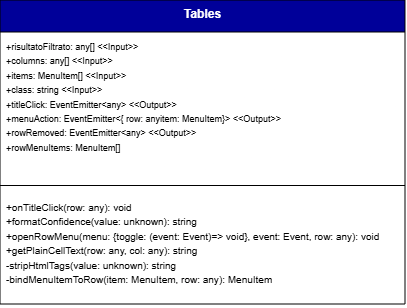

The diagram above was exported from draw.io. Its source (the exported page's mxGraphModel, read from the mxfile embedded in the PNG):
<mxGraphModel dx="5769" dy="1669" grid="0" gridSize="10" guides="1" tooltips="1" connect="1" arrows="0" fold="1" page="1" pageScale="1" pageWidth="827" pageHeight="1169" background="#ffffff" math="0" shadow="0">
  <root>
    <mxCell id="0" />
    <mxCell id="1" parent="0" />
    <mxCell id="2" parent="1" style="swimlane;fontStyle=1;align=center;verticalAlign=top;childLayout=stackLayout;horizontal=1;startSize=32;horizontalStack=0;resizeParent=1;resizeParentMax=0;resizeLast=0;collapsible=1;marginBottom=0;whiteSpace=wrap;html=1;labelBackgroundColor=none;fillColor=#000099;strokeColor=default;fontColor=#ffffff;" value="Tables" vertex="1">
      <mxGeometry height="304" width="405" x="2805" y="3047" as="geometry">
        <mxRectangle height="60" width="120" x="160" y="280" as="alternateBounds" />
      </mxGeometry>
    </mxCell>
    <mxCell id="3" parent="2" style="text;strokeColor=none;fillColor=none;align=left;verticalAlign=top;spacingLeft=4;spacingRight=4;overflow=hidden;rotatable=0;points=[[0,0.5],[1,0.5]];portConstraint=eastwest;whiteSpace=wrap;html=1;labelBackgroundColor=none;" value="&lt;div&gt;&lt;font style=&quot;font-size: 9px;&quot;&gt;+risultatoFiltrato: any[] &amp;lt;&amp;lt;Input&amp;gt;&amp;gt;&lt;/font&gt;&lt;/div&gt;&lt;div&gt;&lt;font style=&quot;font-size: 9px;&quot;&gt;+columns: any[] &amp;lt;&amp;lt;Input&amp;gt;&amp;gt;&lt;/font&gt;&lt;/div&gt;&lt;div&gt;&lt;font style=&quot;font-size: 9px;&quot;&gt;+items: MenuItem[] &amp;lt;&amp;lt;Input&amp;gt;&amp;gt;&lt;/font&gt;&lt;/div&gt;&lt;div&gt;&lt;font style=&quot;font-size: 9px;&quot;&gt;+class: string &amp;lt;&amp;lt;Input&amp;gt;&amp;gt;&lt;/font&gt;&lt;/div&gt;&lt;div&gt;&lt;font style=&quot;font-size: 9px;&quot;&gt;+titleClick: EventEmitter&amp;lt;any&amp;gt; &amp;lt;&amp;lt;Output&amp;gt;&amp;gt;&lt;/font&gt;&lt;/div&gt;&lt;div&gt;&lt;font style=&quot;font-size: 9px;&quot;&gt;+menuAction: EventEmitter&amp;lt;{ row: anyitem: MenuItem}&amp;gt; &amp;lt;&amp;lt;Output&amp;gt;&amp;gt;&lt;/font&gt;&lt;/div&gt;&lt;div&gt;&lt;font style=&quot;font-size: 9px;&quot;&gt;+rowRemoved: EventEmitter&amp;lt;any&amp;gt; &amp;lt;&amp;lt;Output&amp;gt;&amp;gt;&lt;/font&gt;&lt;/div&gt;&lt;div&gt;&lt;font style=&quot;font-size: 9px;&quot;&gt;+rowMenuItems: MenuItem[]&lt;/font&gt;&lt;/div&gt;" vertex="1">
      <mxGeometry height="146" width="405" y="32" as="geometry" />
    </mxCell>
    <mxCell id="4" parent="2" style="line;strokeWidth=1;fillColor=none;align=left;verticalAlign=middle;spacingTop=-1;spacingLeft=3;spacingRight=3;rotatable=0;labelPosition=right;points=[];portConstraint=eastwest;labelBackgroundColor=none;" value="" vertex="1">
      <mxGeometry height="15" width="405" y="178" as="geometry" />
    </mxCell>
    <mxCell id="5" parent="2" style="text;strokeColor=none;fillColor=none;align=left;verticalAlign=top;spacingLeft=4;spacingRight=4;overflow=hidden;rotatable=0;points=[[0,0.5],[1,0.5]];portConstraint=eastwest;whiteSpace=wrap;html=1;labelBackgroundColor=none;" value="&lt;div&gt;&lt;font size=&quot;1&quot;&gt;+onTitleClick(row: any): void&lt;/font&gt;&lt;/div&gt;&lt;div&gt;&lt;font size=&quot;1&quot;&gt;+formatConfidence(value: unknown): string&lt;/font&gt;&lt;/div&gt;&lt;div&gt;&lt;font size=&quot;1&quot;&gt;+openRowMenu(menu: {toggle: (event: Event)=&amp;gt; void}, event: Event, row: any): void&lt;/font&gt;&lt;/div&gt;&lt;div&gt;&lt;font size=&quot;1&quot;&gt;+getPlainCellText(row: any, col: any): string&lt;/font&gt;&lt;/div&gt;&lt;div&gt;&lt;font size=&quot;1&quot;&gt;-stripHtmlTags(value: unknown): string&lt;/font&gt;&lt;/div&gt;&lt;div&gt;&lt;font size=&quot;1&quot;&gt;-bindMenuItemToRow(&lt;/font&gt;&lt;span style=&quot;background-color: transparent;&quot;&gt;&lt;font size=&quot;1&quot;&gt;item: MenuItem, row: any&lt;/font&gt;&lt;/span&gt;&lt;span style=&quot;font-size: x-small; background-color: transparent; color: light-dark(rgb(0, 0, 0), rgb(255, 255, 255));&quot;&gt;): MenuItem&lt;/span&gt;&lt;/div&gt;" vertex="1">
      <mxGeometry height="111" width="405" y="193" as="geometry" />
    </mxCell>
  </root>
</mxGraphModel>